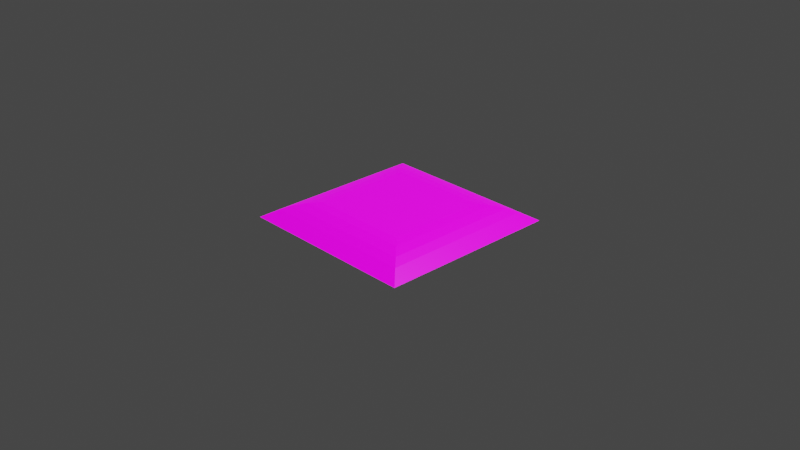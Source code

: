 # Source: board_space.blend  (saved by Blender 3.2.14; exported with 4.5.12 LTS)
import bpy
from mathutils import Matrix  # noqa: F401  (used for matrix-valued properties, if any)

bpy.ops.wm.read_factory_settings(use_empty=True)
scene = bpy.context.scene
scene.name = 'Scene'

# ---- collections
col_collection = bpy.data.collections.new('Collection'); scene.collection.children.link(col_collection)
col_lightsandcamera = bpy.data.collections.new('LightsAndCamera'); scene.collection.children.link(col_lightsandcamera)
col_bodydouble = bpy.data.collections.new('BodyDouble')  # instanced only; not linked into the scene

# ---- images (referenced by path relative to the original .blend; pixels are not part of the script)
import os
ASSET_DIR = os.environ.get("B2B_ASSET_DIR", "")  # directory of the original .blend (textures are referenced by path, not embedded)
HERE = os.path.dirname(os.path.abspath(__file__))  # packed textures are extracted next to this script under _unpacked/

def load_image(name, relpath, width, height, colorspace="sRGB"):
    """Load a texture the original file referenced (path relative to the .blend, or extracted next to this script)."""
    p = next((c for c in (os.path.join(HERE, relpath), os.path.join(ASSET_DIR, relpath)) if relpath and os.path.exists(c)), "")
    if p:
        img = bpy.data.images.load(p, check_existing=True)
        img.name = name
    else:  # same state as the original file: an image datablock whose file is absent (Cycles renders it pink)
        img = bpy.data.images.new(name, width, height)
        img.source = "FILE"
        img.filepath = "//" + (relpath or name)
    img.colorspace_settings.name = colorspace
    return img
img_imphenziapalette02_emission_png_001 = load_image('ImphenziaPalette02-Emission.png.001', 'ImphenziaPalette02-Emission.png', 1024, 1024, 'sRGB')
img_imphenziapalette02_albedo_png_001 = load_image('ImphenziaPalette02-Albedo.png.001', 'ImphenziaPalette02-Albedo.png', 1024, 1024, 'sRGB')
img_imphenziapalette02_opacity_png_001 = load_image('ImphenziaPalette02-Opacity.png.001', 'ImphenziaPalette02-Opacity.png', 1024, 1024, 'sRGB')

# ---- materials (node trees are filled in below, after node groups)
mat_material = bpy.data.materials.new('Material')
mat_material.alpha_threshold = 0.0
mat_material.use_transparent_shadow = False
mat_material.line_color = (0.0, 0.0, 0.0, 1.0)

# ---- material node trees
mat_material.use_nodes = True; mat_material.node_tree.nodes.clear()
_N = mat_material.node_tree.nodes; _L = mat_material.node_tree.links
n0 = _N.new('ShaderNodeOutputMaterial'); n0.name = 'Material Output'; n0.location = (161, 318)
n1 = _N.new('ShaderNodeBsdfPrincipled'); n1.name = 'Principled BSDF'; n1.location = (-129, 318)
n1.distribution = 'GGX'
n1.subsurface_method = 'BURLEY'
n1.inputs[2].default_value = 0.4
n1.inputs[3].default_value = 1.45
n1.inputs[28].default_value = 1.0
n2 = _N.new('ShaderNodeTexImage'); n2.name = 'Image Texture'; n2.location = (-957, 60)
n2.image = img_imphenziapalette02_emission_png_001
n3 = _N.new('ShaderNodeTexImage'); n3.name = 'Image Texture.002'; n3.location = (-889, 394)
n3.image = img_imphenziapalette02_albedo_png_001
n4 = _N.new('ShaderNodeTexImage'); n4.name = 'Image Texture.003'; n4.location = (-963, -226)
n4.image = img_imphenziapalette02_opacity_png_001
_L.new(n1.outputs[0], n0.inputs[0])
_L.new(n2.outputs[0], n1.inputs[27])
_L.new(n4.outputs[1], n1.inputs[4])
_L.new(n3.outputs[0], n1.inputs[0])
n0.is_active_output = True

# ---- world
world_world = bpy.data.worlds.new('World'); scene.world = world_world
world_world.use_nodes = True; world_world.node_tree.nodes.clear()
_N = world_world.node_tree.nodes; _L = world_world.node_tree.links
n0 = _N.new('ShaderNodeOutputWorld'); n0.name = 'World Output'; n0.location = (300, 300)
n1 = _N.new('ShaderNodeBackground'); n1.name = 'Background'; n1.location = (10, 300)
n1.inputs[0].default_value = (0.05088, 0.05088, 0.05088, 1.0)
_L.new(n1.outputs[0], n0.inputs[0])
n0.is_active_output = True
world_world.color = (0.05088, 0.05088, 0.05088)
world_world.use_sun_shadow = False
world_world.sun_shadow_jitter_overblur = 0.0

# ---- cameras
cam_camera = bpy.data.cameras.new('Camera')
cam_camera.clip_end = 100.0
cam_camera.ortho_scale = 7.314

# ---- lights
light_light = bpy.data.lights.new('Light', 'POINT')
light_light.transmission_factor = 0.0
light_light.energy = 1000.0
light_light.shadow_soft_size = 0.1
light_light.shadow_maximum_resolution = 0.006
light_light.use_absolute_resolution = True

# ---- meshes
me_plane = bpy.data.meshes.new('Plane')
me_plane.from_pydata([(-1.0, -1.0, 0.0), (1.0, -1.0, 0.0), (-1.0, 1.0, 0.0), (1.0, 1.0, 0.0), (-0.5473, 0.5473, 0.1763), (-0.853, 0.853, 0.09011), (-0.6486, 0.6486, 0.1648), (-0.7605, 0.7605, 0.1332), (-0.853, -0.853, 0.09011), (-0.5473, -0.5473, 0.1763), (-0.7605, -0.7605, 0.1332), (-0.6486, -0.6486, 0.1648), (0.853, -0.853, 0.09011), (0.5473, -0.5473, 0.1763), (0.7605, -0.7605, 0.1332), (0.6486, -0.6486, 0.1648), (0.853, 0.853, 0.09011), (0.5473, 0.5473, 0.1763), (0.7605, 0.7605, 0.1332), (0.6486, 0.6486, 0.1648)], [], [(5, 16, 3, 2), (9, 13, 17, 4), (16, 12, 1, 3), (12, 8, 0, 1), (5, 8, 10, 7), (7, 10, 11, 6), (6, 11, 9, 4), (8, 12, 14, 10), (10, 14, 15, 11), (11, 15, 13, 9), (12, 16, 18, 14), (14, 18, 19, 15), (15, 19, 17, 13), (16, 5, 7, 18), (18, 7, 6, 19), (19, 6, 4, 17), (8, 5, 2, 0)])
_uv = me_plane.uv_layers.new(name='UVMap')
_uv.uv.foreach_set('vector', [0.2892, 0.9651, 0.2892, 0.9651, 0.2892, 0.9651, 0.2892, 0.9651, 0.2892, 0.9651, 0.2892, 0.9651, 0.2892, 0.9651, 0.2892, 0.9651, 0.2892, 0.9651, 0.2892, 0.9651, 0.2892, 0.9651, 0.2892, 0.9651, 0.2892, 0.9651, 0.2892, 0.9651, 0.2892, 0.9651, 0.2892, 0.9651, 0.2892, 0.9651, 0.2892, 0.9651, 0.2892, 0.9651, 0.2892, 0.9651, 0.2892, 0.9651, 0.2892, 0.9651, 0.2892, 0.9651, 0.2892, 0.9651, 0.2892, 0.9651, 0.2892, 0.9651, 0.2892, 0.9651, 0.2892, 0.9651, 0.2892, 0.9651, 0.2892, 0.9651, 0.2892, 0.9651, 0.2892, 0.9651, 0.2892, 0.9651, 0.2892, 0.9651, 0.2892, 0.9651, 0.2892, 0.9651, 0.2892, 0.9651, 0.2892, 0.9651, 0.2892, 0.9651, 0.2892, 0.9651, 0.2892, 0.9651, 0.2892, 0.9651, 0.2892, 0.9651, 0.2892, 0.9651, 0.2892, 0.9651, 0.2892, 0.9651, 0.2892, 0.9651, 0.2892, 0.9651, 0.2892, 0.9651, 0.2892, 0.9651, 0.2892, 0.9651, 0.2892, 0.9651, 0.2892, 0.9651, 0.2892, 0.9651, 0.2892, 0.9651, 0.2892, 0.9651, 0.2892, 0.9651, 0.2892, 0.9651, 0.2892, 0.9651, 0.2892, 0.9651, 0.2892, 0.9651, 0.2892, 0.9651, 0.2892, 0.9651, 0.2892, 0.9651, 0.2892, 0.9651, 0.2892, 0.9651, 0.2892, 0.9651, 0.2892, 0.9651])
me_plane.materials.append(mat_material)
me_plane.update()

# ---- objects
ob_bodydouble = bpy.data.objects.new('BodyDouble', None)
ob_plane = bpy.data.objects.new('Plane', me_plane)
ob_light = bpy.data.objects.new('Light', light_light)
ob_camera = bpy.data.objects.new('Camera', cam_camera)

# ---- transforms, parenting, visibility, modifiers, constraints
ob_bodydouble.location = (0.0, 0.0, 0.0)
ob_bodydouble.instance_type = 'COLLECTION'
ob_plane.location = (0.0, 0.0, 0.0)
ob_light.location = (4.076, 1.005, 5.904)
ob_light.rotation_euler = (0.6503, 0.05522, 1.866)
ob_light.lock_rotations_4d = False
ob_light.empty_display_type = 'ARROWS'
ob_light.color = (0.0, 0.0, 0.0, 0.0)
ob_light.lineart.crease_threshold = 0.0
ob_camera.location = (7.359, -6.926, 4.958)
ob_camera.rotation_euler = (1.109, 0.0, 0.8149)
ob_camera.lock_rotations_4d = False
ob_camera.empty_display_type = 'ARROWS'
ob_camera.color = (0.0, 0.0, 0.0, 0.0)
ob_camera.display_type = 'WIRE'
ob_camera.lineart.crease_threshold = 0.0
ob_bodydouble.instance_collection = col_bodydouble

# ---- collection membership
col_collection.objects.link(ob_bodydouble)
col_collection.objects.link(ob_plane)
col_lightsandcamera.objects.link(ob_light)
col_lightsandcamera.objects.link(ob_camera)

# ---- scene / render settings (as saved in the file)
scene.camera = ob_camera
scene.frame_start = 1; scene.frame_end = 250; scene.frame_set(1)
scene.render.engine = 'BLENDER_EEVEE_NEXT'
scene.cycles.use_denoising = False
scene.cycles.samples = 128
scene.cycles.sampling_pattern = 'TABULATED_SOBOL'
scene.cycles.use_adaptive_sampling = False
scene.cycles.use_light_tree = False
scene.view_settings.view_transform = 'Filmic'
bpy.context.view_layer.update()
